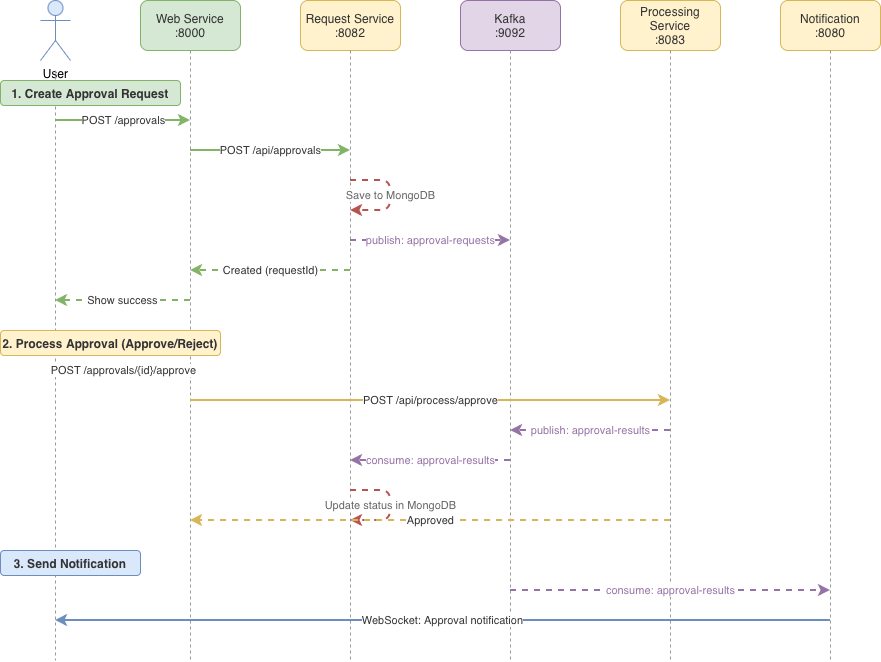

The diagram above was exported from draw.io. Its source (the exported page's mxGraphModel, read from the mxfile embedded in the PNG):
<mxGraphModel dx="1018" dy="690" grid="1" gridSize="10" guides="1" tooltips="1" connect="1" arrows="1" fold="1" page="1" pageScale="1" pageWidth="1400" pageHeight="900" background="#ffffff" math="0" shadow="0">
  <root>
    <mxCell id="0" />
    <mxCell id="1" parent="0" />
    <mxCell id="user" parent="1" style="shape=umlActor;verticalLabelPosition=bottom;verticalAlign=top;html=1;outlineConnect=0;fillColor=#dae8fc;strokeColor=#6c8ebf;" value="User&lt;br&gt;(Browser)" vertex="1">
      <mxGeometry height="60" width="30" x="80" y="40" as="geometry" />
    </mxCell>
    <mxCell id="web" parent="1" style="rounded=1;whiteSpace=wrap;html=1;fillColor=#d5e8d4;strokeColor=#82b366;fontColor=#333333;" value="Web Service&lt;br&gt;:8000" vertex="1">
      <mxGeometry height="50" width="100" x="180" y="40" as="geometry" />
    </mxCell>
    <mxCell id="request" parent="1" style="rounded=1;whiteSpace=wrap;html=1;fillColor=#fff2cc;strokeColor=#d6b656;fontColor=#333333;" value="Request Service&lt;br&gt;:8082" vertex="1">
      <mxGeometry height="50" width="100" x="340" y="40" as="geometry" />
    </mxCell>
    <mxCell id="kafka" parent="1" style="rounded=1;whiteSpace=wrap;html=1;fillColor=#e1d5e7;strokeColor=#9673a6;fontColor=#333333;" value="Kafka&lt;br&gt;:9092" vertex="1">
      <mxGeometry height="50" width="100" x="500" y="40" as="geometry" />
    </mxCell>
    <mxCell id="processing" parent="1" style="rounded=1;whiteSpace=wrap;html=1;fillColor=#fff2cc;strokeColor=#d6b656;fontColor=#333333;" value="Processing Service&lt;br&gt;:8083" vertex="1">
      <mxGeometry height="50" width="100" x="660" y="40" as="geometry" />
    </mxCell>
    <mxCell id="notification" parent="1" style="rounded=1;whiteSpace=wrap;html=1;fillColor=#fff2cc;strokeColor=#d6b656;fontColor=#333333;" value="Notification&lt;br&gt;:8080" vertex="1">
      <mxGeometry height="50" width="100" x="820" y="40" as="geometry" />
    </mxCell>
    <mxCell id="line1" edge="1" parent="1" style="endArrow=none;dashed=1;html=1;strokeColor=#999999;strokeWidth=1;" value="">
      <mxGeometry relative="1" as="geometry">
        <mxPoint x="95" y="110" as="sourcePoint" />
        <mxPoint x="95" y="700" as="targetPoint" />
      </mxGeometry>
    </mxCell>
    <mxCell id="line2" edge="1" parent="1" style="endArrow=none;dashed=1;html=1;strokeColor=#999999;strokeWidth=1;" value="">
      <mxGeometry relative="1" as="geometry">
        <mxPoint x="230" y="90" as="sourcePoint" />
        <mxPoint x="230" y="700" as="targetPoint" />
      </mxGeometry>
    </mxCell>
    <mxCell id="line3" edge="1" parent="1" style="endArrow=none;dashed=1;html=1;strokeColor=#999999;strokeWidth=1;" value="">
      <mxGeometry relative="1" as="geometry">
        <mxPoint x="390" y="90" as="sourcePoint" />
        <mxPoint x="390" y="700" as="targetPoint" />
      </mxGeometry>
    </mxCell>
    <mxCell id="line4" edge="1" parent="1" style="endArrow=none;dashed=1;html=1;strokeColor=#999999;strokeWidth=1;" value="">
      <mxGeometry relative="1" as="geometry">
        <mxPoint x="550" y="90" as="sourcePoint" />
        <mxPoint x="550" y="700" as="targetPoint" />
      </mxGeometry>
    </mxCell>
    <mxCell id="line5" edge="1" parent="1" style="endArrow=none;dashed=1;html=1;strokeColor=#999999;strokeWidth=1;" value="">
      <mxGeometry relative="1" as="geometry">
        <mxPoint x="710" y="90" as="sourcePoint" />
        <mxPoint x="710" y="700" as="targetPoint" />
      </mxGeometry>
    </mxCell>
    <mxCell id="line6" edge="1" parent="1" style="endArrow=none;dashed=1;html=1;strokeColor=#999999;strokeWidth=1;" value="">
      <mxGeometry relative="1" as="geometry">
        <mxPoint x="870" y="90" as="sourcePoint" />
        <mxPoint x="870" y="700" as="targetPoint" />
      </mxGeometry>
    </mxCell>
    <mxCell id="phase1" parent="1" style="text;html=1;strokeColor=#82b366;fillColor=#d5e8d4;align=center;verticalAlign=middle;whiteSpace=wrap;rounded=1;fontStyle=1;fontColor=#333333;" value="1. Create Approval Request" vertex="1">
      <mxGeometry height="25" width="180" x="40" y="120" as="geometry" />
    </mxCell>
    <mxCell id="msg1" edge="1" parent="1" style="endArrow=classic;html=1;strokeColor=#82b366;strokeWidth=2;fontColor=#333333;" value="POST /approvals">
      <mxGeometry relative="1" as="geometry">
        <mxPoint x="95" y="160" as="sourcePoint" />
        <mxPoint x="230" y="160" as="targetPoint" />
      </mxGeometry>
    </mxCell>
    <mxCell id="msg2" edge="1" parent="1" style="endArrow=classic;html=1;strokeColor=#82b366;strokeWidth=2;fontColor=#333333;" value="POST /api/approvals">
      <mxGeometry relative="1" as="geometry">
        <mxPoint x="230" y="190" as="sourcePoint" />
        <mxPoint x="390" y="190" as="targetPoint" />
      </mxGeometry>
    </mxCell>
    <mxCell id="msg3" edge="1" parent="1" style="endArrow=classic;html=1;strokeColor=#b85450;strokeWidth=2;dashed=1;fontColor=#666666;" value="Save to MongoDB">
      <mxGeometry relative="1" as="geometry">
        <Array as="points">
          <mxPoint x="430" y="220" />
          <mxPoint x="430" y="250" />
        </Array>
        <mxPoint x="390" y="220" as="sourcePoint" />
        <mxPoint x="390" y="250" as="targetPoint" />
      </mxGeometry>
    </mxCell>
    <mxCell id="msg4" edge="1" parent="1" style="endArrow=classic;html=1;strokeColor=#9673a6;strokeWidth=2;dashed=1;fontColor=#9673a6;" value="publish: approval-requests">
      <mxGeometry relative="1" as="geometry">
        <mxPoint x="390" y="280" as="sourcePoint" />
        <mxPoint x="550" y="280" as="targetPoint" />
      </mxGeometry>
    </mxCell>
    <mxCell id="msg5" edge="1" parent="1" style="endArrow=classic;html=1;strokeColor=#82b366;strokeWidth=2;dashed=1;fontColor=#333333;" value="Created (requestId)">
      <mxGeometry relative="1" as="geometry">
        <mxPoint x="390" y="310" as="sourcePoint" />
        <mxPoint x="230" y="310" as="targetPoint" />
      </mxGeometry>
    </mxCell>
    <mxCell id="msg6" edge="1" parent="1" style="endArrow=classic;html=1;strokeColor=#82b366;strokeWidth=2;dashed=1;fontColor=#333333;" value="Show success">
      <mxGeometry relative="1" as="geometry">
        <mxPoint x="230" y="340" as="sourcePoint" />
        <mxPoint x="95" y="340" as="targetPoint" />
      </mxGeometry>
    </mxCell>
    <mxCell id="phase2" parent="1" style="text;html=1;strokeColor=#d6b656;fillColor=#fff2cc;align=center;verticalAlign=middle;whiteSpace=wrap;rounded=1;fontStyle=1;fontColor=#333333;" value="2. Process Approval (Approve/Reject)" vertex="1">
      <mxGeometry height="25" width="220" x="40" y="370" as="geometry" />
    </mxCell>
    <mxCell id="msg7" edge="1" parent="1" style="endArrow=classic;html=1;strokeColor=#d6b656;strokeWidth=2;fontColor=#333333;" value="POST /approvals/{id}/approve">
      <mxGeometry relative="1" as="geometry">
        <mxPoint x="95" y="410" as="sourcePoint" />
        <mxPoint x="230" y="410" as="targetPoint" />
      </mxGeometry>
    </mxCell>
    <mxCell id="msg8" edge="1" parent="1" style="endArrow=classic;html=1;strokeColor=#d6b656;strokeWidth=2;fontColor=#333333;" value="POST /api/process/approve">
      <mxGeometry relative="1" as="geometry">
        <mxPoint x="230" y="440" as="sourcePoint" />
        <mxPoint x="710" y="440" as="targetPoint" />
      </mxGeometry>
    </mxCell>
    <mxCell id="msg9" edge="1" parent="1" style="endArrow=classic;html=1;strokeColor=#9673a6;strokeWidth=2;dashed=1;fontColor=#9673a6;" value="publish: approval-results">
      <mxGeometry relative="1" as="geometry">
        <mxPoint x="710" y="470" as="sourcePoint" />
        <mxPoint x="550" y="470" as="targetPoint" />
      </mxGeometry>
    </mxCell>
    <mxCell id="msg10" edge="1" parent="1" style="endArrow=classic;html=1;strokeColor=#9673a6;strokeWidth=2;dashed=1;fontColor=#9673a6;" value="consume: approval-results">
      <mxGeometry relative="1" as="geometry">
        <mxPoint x="550" y="500" as="sourcePoint" />
        <mxPoint x="390" y="500" as="targetPoint" />
      </mxGeometry>
    </mxCell>
    <mxCell id="msg11" edge="1" parent="1" style="endArrow=classic;html=1;strokeColor=#b85450;strokeWidth=2;dashed=1;fontColor=#666666;" value="Update status in MongoDB">
      <mxGeometry relative="1" as="geometry">
        <Array as="points">
          <mxPoint x="430" y="530" />
          <mxPoint x="430" y="560" />
        </Array>
        <mxPoint x="390" y="530" as="sourcePoint" />
        <mxPoint x="390" y="560" as="targetPoint" />
      </mxGeometry>
    </mxCell>
    <mxCell id="msg12" edge="1" parent="1" style="endArrow=classic;html=1;strokeColor=#d6b656;strokeWidth=2;dashed=1;fontColor=#333333;" value="Approved">
      <mxGeometry relative="1" as="geometry">
        <mxPoint x="710" y="560" as="sourcePoint" />
        <mxPoint x="230" y="560" as="targetPoint" />
      </mxGeometry>
    </mxCell>
    <mxCell id="phase3" parent="1" style="text;html=1;strokeColor=#6c8ebf;fillColor=#dae8fc;align=center;verticalAlign=middle;whiteSpace=wrap;rounded=1;fontStyle=1;fontColor=#333333;" value="3. Send Notification" vertex="1">
      <mxGeometry height="25" width="140" x="40" y="590" as="geometry" />
    </mxCell>
    <mxCell id="msg13" edge="1" parent="1" style="endArrow=classic;html=1;strokeColor=#9673a6;strokeWidth=2;dashed=1;fontColor=#9673a6;" value="consume: approval-results">
      <mxGeometry relative="1" as="geometry">
        <mxPoint x="550" y="630" as="sourcePoint" />
        <mxPoint x="870" y="630" as="targetPoint" />
      </mxGeometry>
    </mxCell>
    <mxCell id="msg14" edge="1" parent="1" style="endArrow=classic;html=1;strokeColor=#6c8ebf;strokeWidth=2;fontColor=#333333;" value="WebSocket: Approval notification">
      <mxGeometry relative="1" as="geometry">
        <mxPoint x="870" y="660" as="sourcePoint" />
        <mxPoint x="95" y="660" as="targetPoint" />
      </mxGeometry>
    </mxCell>
  </root>
</mxGraphModel>